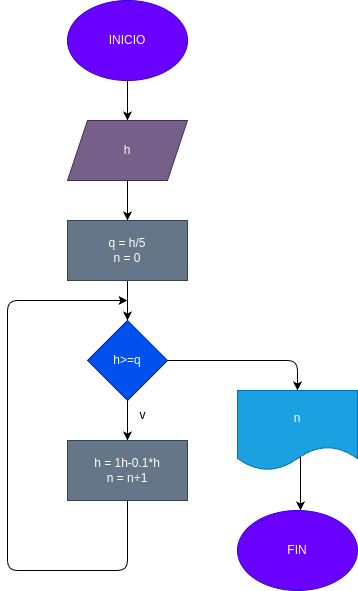

The diagram above was exported from draw.io. Its source (the exported page's mxGraphModel, read from the mxfile embedded in the PNG):
<mxGraphModel dx="575" dy="461" grid="1" gridSize="10" guides="1" tooltips="1" connect="1" arrows="1" fold="1" page="1" pageScale="1" pageWidth="827" pageHeight="1169" math="0" shadow="0">
  <root>
    <mxCell id="0" />
    <mxCell id="1" parent="0" />
    <mxCell id="3" style="edgeStyle=none;html=1;" edge="1" parent="1" source="2" target="4">
      <mxGeometry relative="1" as="geometry">
        <mxPoint x="280" y="160" as="targetPoint" />
      </mxGeometry>
    </mxCell>
    <mxCell id="2" value="INICIO" style="ellipse;whiteSpace=wrap;html=1;fillColor=#6a00ff;fontColor=#ffffff;strokeColor=#3700CC;" vertex="1" parent="1">
      <mxGeometry x="220" y="50" width="120" height="80" as="geometry" />
    </mxCell>
    <mxCell id="5" style="edgeStyle=none;html=1;" edge="1" parent="1" source="4" target="6">
      <mxGeometry relative="1" as="geometry">
        <mxPoint x="280" y="270" as="targetPoint" />
      </mxGeometry>
    </mxCell>
    <mxCell id="4" value="h" style="shape=parallelogram;perimeter=parallelogramPerimeter;whiteSpace=wrap;html=1;fixedSize=1;fillColor=#76608a;fontColor=#ffffff;strokeColor=#432D57;" vertex="1" parent="1">
      <mxGeometry x="220" y="170" width="120" height="60" as="geometry" />
    </mxCell>
    <mxCell id="7" style="edgeStyle=none;html=1;" edge="1" parent="1" source="6" target="8">
      <mxGeometry relative="1" as="geometry">
        <mxPoint x="280" y="370" as="targetPoint" />
      </mxGeometry>
    </mxCell>
    <mxCell id="6" value="q = h/5&lt;br&gt;n = 0" style="rounded=0;whiteSpace=wrap;html=1;fillColor=#647687;fontColor=#ffffff;strokeColor=#314354;" vertex="1" parent="1">
      <mxGeometry x="220" y="270" width="120" height="60" as="geometry" />
    </mxCell>
    <mxCell id="9" style="edgeStyle=none;html=1;" edge="1" parent="1" source="8" target="10">
      <mxGeometry relative="1" as="geometry">
        <mxPoint x="280" y="490" as="targetPoint" />
      </mxGeometry>
    </mxCell>
    <mxCell id="13" style="edgeStyle=none;html=1;" edge="1" parent="1" source="8">
      <mxGeometry relative="1" as="geometry">
        <mxPoint x="450" y="440" as="targetPoint" />
        <Array as="points">
          <mxPoint x="450" y="410" />
        </Array>
      </mxGeometry>
    </mxCell>
    <mxCell id="8" value="h&amp;gt;=q" style="rhombus;whiteSpace=wrap;html=1;fillColor=#0050ef;strokeColor=#001DBC;fontColor=#ffffff;" vertex="1" parent="1">
      <mxGeometry x="240" y="370" width="80" height="80" as="geometry" />
    </mxCell>
    <mxCell id="11" style="edgeStyle=none;html=1;" edge="1" parent="1" source="10">
      <mxGeometry relative="1" as="geometry">
        <mxPoint x="280" y="350" as="targetPoint" />
        <Array as="points">
          <mxPoint x="280" y="620" />
          <mxPoint x="160" y="620" />
          <mxPoint x="160" y="350" />
        </Array>
      </mxGeometry>
    </mxCell>
    <mxCell id="10" value="h = 1h-0.1*h&lt;br&gt;n = n+1" style="rounded=0;whiteSpace=wrap;html=1;fillColor=#647687;fontColor=#ffffff;strokeColor=#314354;" vertex="1" parent="1">
      <mxGeometry x="220" y="490" width="120" height="60" as="geometry" />
    </mxCell>
    <mxCell id="12" value="v" style="text;html=1;align=center;verticalAlign=middle;resizable=0;points=[];autosize=1;strokeColor=none;fillColor=none;" vertex="1" parent="1">
      <mxGeometry x="280" y="450" width="30" height="30" as="geometry" />
    </mxCell>
    <mxCell id="15" style="edgeStyle=none;html=1;exitX=0.525;exitY=0.813;exitDx=0;exitDy=0;exitPerimeter=0;" edge="1" parent="1" source="14">
      <mxGeometry relative="1" as="geometry">
        <mxPoint x="453" y="560" as="targetPoint" />
      </mxGeometry>
    </mxCell>
    <mxCell id="14" value="n" style="shape=document;whiteSpace=wrap;html=1;boundedLbl=1;fillColor=#1ba1e2;fontColor=#ffffff;strokeColor=#006EAF;" vertex="1" parent="1">
      <mxGeometry x="390" y="440" width="120" height="80" as="geometry" />
    </mxCell>
    <mxCell id="16" value="FIN" style="ellipse;whiteSpace=wrap;html=1;fillColor=#6a00ff;fontColor=#ffffff;strokeColor=#3700CC;" vertex="1" parent="1">
      <mxGeometry x="390" y="560" width="120" height="80" as="geometry" />
    </mxCell>
  </root>
</mxGraphModel>